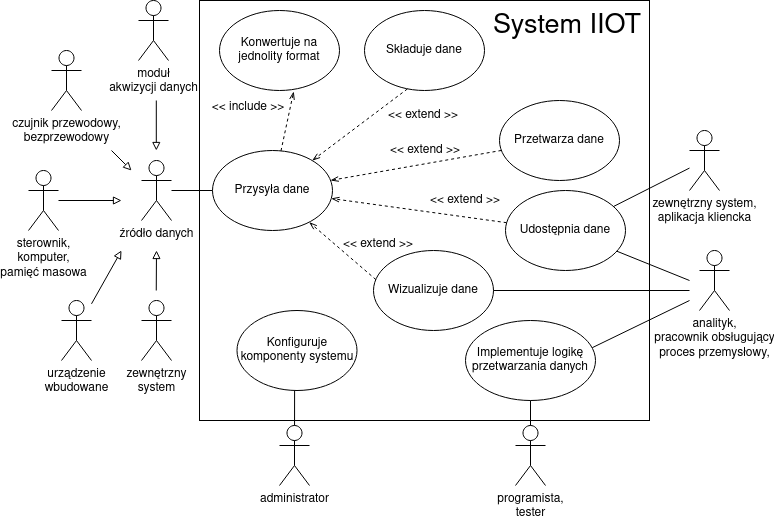

The diagram above was exported from draw.io. Its source (the exported page's mxGraphModel, read from the mxfile embedded in the PNG):
<mxGraphModel dx="1422" dy="743" grid="1" gridSize="10" guides="1" tooltips="1" connect="1" arrows="1" fold="1" page="1" pageScale="1" pageWidth="827" pageHeight="1169" math="0" shadow="0">
  <root>
    <mxCell id="0" />
    <mxCell id="1" parent="0" />
    <mxCell id="yQ2Fpmp0mZifpKq3LpI1-53" value="" style="rounded=0;whiteSpace=wrap;html=1;" vertex="1" parent="1">
      <mxGeometry x="240" y="100" width="450" height="420" as="geometry" />
    </mxCell>
    <mxCell id="0WWbZK88Qf2iJWLkVFip-3" value="Przysyła dane" style="ellipse;whiteSpace=wrap;html=1;" parent="1" vertex="1">
      <mxGeometry x="253" y="250" width="120" height="80" as="geometry" />
    </mxCell>
    <mxCell id="0WWbZK88Qf2iJWLkVFip-15" value="Składuje dane" style="ellipse;whiteSpace=wrap;html=1;" parent="1" vertex="1">
      <mxGeometry x="405" y="110" width="120" height="80" as="geometry" />
    </mxCell>
    <mxCell id="0WWbZK88Qf2iJWLkVFip-16" value="Przetwarza dane" style="ellipse;whiteSpace=wrap;html=1;" parent="1" vertex="1">
      <mxGeometry x="540" y="200" width="120" height="80" as="geometry" />
    </mxCell>
    <mxCell id="0WWbZK88Qf2iJWLkVFip-18" value="&amp;lt;&amp;lt; extend &amp;gt;&amp;gt;" style="text;html=1;strokeColor=none;fillColor=none;align=center;verticalAlign=middle;whiteSpace=wrap;rounded=0;" parent="1" vertex="1">
      <mxGeometry x="424" y="205" width="80" height="20" as="geometry" />
    </mxCell>
    <mxCell id="0WWbZK88Qf2iJWLkVFip-19" value="Udostępnia dane" style="ellipse;whiteSpace=wrap;html=1;" parent="1" vertex="1">
      <mxGeometry x="546" y="290" width="120" height="80" as="geometry" />
    </mxCell>
    <mxCell id="0WWbZK88Qf2iJWLkVFip-23" value="&lt;div style=&quot;font-size: 27px&quot;&gt;&lt;font style=&quot;font-size: 27px&quot;&gt;System IIOT&lt;/font&gt;&lt;/div&gt;&lt;div style=&quot;font-size: 27px&quot;&gt;&lt;font style=&quot;font-size: 27px&quot;&gt;&lt;br&gt;&lt;/font&gt;&lt;/div&gt;" style="text;html=1;strokeColor=none;fillColor=none;align=center;verticalAlign=middle;whiteSpace=wrap;rounded=0;" parent="1" vertex="1">
      <mxGeometry x="528" y="133" width="160" height="20" as="geometry" />
    </mxCell>
    <mxCell id="0WWbZK88Qf2iJWLkVFip-25" value="Konwertuje na jednolity format " style="ellipse;whiteSpace=wrap;html=1;" parent="1" vertex="1">
      <mxGeometry x="260" y="110" width="120" height="80" as="geometry" />
    </mxCell>
    <mxCell id="0WWbZK88Qf2iJWLkVFip-26" value="" style="endArrow=openThin;html=1;dashed=1;endFill=0;entryX=0.618;entryY=1.013;entryDx=0;entryDy=0;entryPerimeter=0;" parent="1" edge="1" target="0WWbZK88Qf2iJWLkVFip-25" source="0WWbZK88Qf2iJWLkVFip-3">
      <mxGeometry width="50" height="50" relative="1" as="geometry">
        <mxPoint x="468" y="266" as="sourcePoint" />
        <mxPoint x="581.4205799850251" y="239.31280470940578" as="targetPoint" />
      </mxGeometry>
    </mxCell>
    <mxCell id="0WWbZK88Qf2iJWLkVFip-28" value="&amp;lt;&amp;lt; include &amp;gt;&amp;gt;" style="text;html=1;strokeColor=none;fillColor=none;align=center;verticalAlign=middle;whiteSpace=wrap;rounded=0;" parent="1" vertex="1">
      <mxGeometry x="249" y="197" width="80" height="20" as="geometry" />
    </mxCell>
    <mxCell id="0WWbZK88Qf2iJWLkVFip-31" value="Konfiguruje komponenty systemu" style="ellipse;whiteSpace=wrap;html=1;" parent="1" vertex="1">
      <mxGeometry x="277.5" y="410" width="120" height="80" as="geometry" />
    </mxCell>
    <mxCell id="yQ2Fpmp0mZifpKq3LpI1-1" value="" style="endArrow=openThin;html=1;dashed=1;endFill=0;exitX=0.357;exitY=0.981;exitDx=0;exitDy=0;exitPerimeter=0;" edge="1" parent="1" source="0WWbZK88Qf2iJWLkVFip-15" target="0WWbZK88Qf2iJWLkVFip-3">
      <mxGeometry width="50" height="50" relative="1" as="geometry">
        <mxPoint x="492.3698596977051" y="297.2685538082509" as="sourcePoint" />
        <mxPoint x="550" y="290" as="targetPoint" />
      </mxGeometry>
    </mxCell>
    <mxCell id="yQ2Fpmp0mZifpKq3LpI1-2" value="" style="endArrow=openThin;html=1;dashed=1;endFill=0;" edge="1" parent="1" source="0WWbZK88Qf2iJWLkVFip-16" target="0WWbZK88Qf2iJWLkVFip-3">
      <mxGeometry width="50" height="50" relative="1" as="geometry">
        <mxPoint x="622.72" y="364.72" as="sourcePoint" />
        <mxPoint x="495.28" y="350" as="targetPoint" />
      </mxGeometry>
    </mxCell>
    <mxCell id="yQ2Fpmp0mZifpKq3LpI1-3" value="&amp;lt;&amp;lt; extend &amp;gt;&amp;gt;" style="text;html=1;strokeColor=none;fillColor=none;align=center;verticalAlign=middle;whiteSpace=wrap;rounded=0;" vertex="1" parent="1">
      <mxGeometry x="426" y="240" width="80" height="20" as="geometry" />
    </mxCell>
    <mxCell id="yQ2Fpmp0mZifpKq3LpI1-4" value="" style="endArrow=openThin;html=1;dashed=1;endFill=0;" edge="1" parent="1" source="0WWbZK88Qf2iJWLkVFip-19" target="0WWbZK88Qf2iJWLkVFip-3">
      <mxGeometry width="50" height="50" relative="1" as="geometry">
        <mxPoint x="579.3900000000001" y="420" as="sourcePoint" />
        <mxPoint x="438.60828220308304" y="353.1425009213374" as="targetPoint" />
      </mxGeometry>
    </mxCell>
    <mxCell id="yQ2Fpmp0mZifpKq3LpI1-5" value="&amp;lt;&amp;lt; extend &amp;gt;&amp;gt;" style="text;html=1;strokeColor=none;fillColor=none;align=center;verticalAlign=middle;whiteSpace=wrap;rounded=0;" vertex="1" parent="1">
      <mxGeometry x="466" y="290" width="80" height="20" as="geometry" />
    </mxCell>
    <mxCell id="yQ2Fpmp0mZifpKq3LpI1-6" value="&lt;div&gt;zewnętrzny system, &lt;br&gt;&lt;/div&gt;&lt;div&gt;aplikacja kliencka&lt;/div&gt;" style="shape=umlActor;verticalLabelPosition=bottom;verticalAlign=top;html=1;outlineConnect=0;" vertex="1" parent="1">
      <mxGeometry x="730" y="230" width="30" height="60" as="geometry" />
    </mxCell>
    <mxCell id="yQ2Fpmp0mZifpKq3LpI1-7" value="" style="endArrow=none;html=1;" edge="1" parent="1" source="0WWbZK88Qf2iJWLkVFip-19" target="yQ2Fpmp0mZifpKq3LpI1-6">
      <mxGeometry width="50" height="50" relative="1" as="geometry">
        <mxPoint x="500" y="440" as="sourcePoint" />
        <mxPoint x="550" y="390" as="targetPoint" />
      </mxGeometry>
    </mxCell>
    <mxCell id="yQ2Fpmp0mZifpKq3LpI1-14" value="&lt;div&gt;analityk,&lt;/div&gt;&lt;div&gt;pracownik obsługujący &lt;br&gt;&lt;/div&gt;&lt;div&gt;proces przemysłowy, &lt;br&gt;&lt;/div&gt;" style="shape=umlActor;verticalLabelPosition=bottom;verticalAlign=top;html=1;outlineConnect=0;" vertex="1" parent="1">
      <mxGeometry x="740" y="350" width="30" height="60" as="geometry" />
    </mxCell>
    <mxCell id="yQ2Fpmp0mZifpKq3LpI1-16" value="" style="endArrow=none;html=1;" edge="1" parent="1" target="0WWbZK88Qf2iJWLkVFip-19">
      <mxGeometry width="50" height="50" relative="1" as="geometry">
        <mxPoint x="730" y="380" as="sourcePoint" />
        <mxPoint x="660" y="420" as="targetPoint" />
      </mxGeometry>
    </mxCell>
    <mxCell id="yQ2Fpmp0mZifpKq3LpI1-18" value="&lt;div&gt;programista,&lt;/div&gt;&lt;div&gt;tester&lt;br&gt;&lt;/div&gt;" style="shape=umlActor;verticalLabelPosition=bottom;verticalAlign=top;html=1;outlineConnect=0;" vertex="1" parent="1">
      <mxGeometry x="556" y="525" width="30" height="60" as="geometry" />
    </mxCell>
    <mxCell id="yQ2Fpmp0mZifpKq3LpI1-21" value="Implementuje logikę przetwarzania danych" style="ellipse;whiteSpace=wrap;html=1;" vertex="1" parent="1">
      <mxGeometry x="506" y="420" width="130" height="80" as="geometry" />
    </mxCell>
    <mxCell id="yQ2Fpmp0mZifpKq3LpI1-23" value="" style="endArrow=none;html=1;" edge="1" parent="1" source="yQ2Fpmp0mZifpKq3LpI1-18" target="yQ2Fpmp0mZifpKq3LpI1-21">
      <mxGeometry width="50" height="50" relative="1" as="geometry">
        <mxPoint x="450" y="500" as="sourcePoint" />
        <mxPoint x="500" y="450" as="targetPoint" />
      </mxGeometry>
    </mxCell>
    <mxCell id="yQ2Fpmp0mZifpKq3LpI1-25" value="administrator" style="shape=umlActor;verticalLabelPosition=bottom;verticalAlign=top;html=1;outlineConnect=0;" vertex="1" parent="1">
      <mxGeometry x="320" y="525" width="30" height="60" as="geometry" />
    </mxCell>
    <mxCell id="yQ2Fpmp0mZifpKq3LpI1-26" value="" style="endArrow=none;html=1;entryX=0.48;entryY=1.003;entryDx=0;entryDy=0;entryPerimeter=0;" edge="1" parent="1" source="yQ2Fpmp0mZifpKq3LpI1-25" target="0WWbZK88Qf2iJWLkVFip-31">
      <mxGeometry width="50" height="50" relative="1" as="geometry">
        <mxPoint x="500" y="560" as="sourcePoint" />
        <mxPoint x="550" y="510" as="targetPoint" />
      </mxGeometry>
    </mxCell>
    <mxCell id="yQ2Fpmp0mZifpKq3LpI1-30" value="&lt;div&gt;źródło danych&lt;/div&gt;&lt;div&gt;&lt;br&gt;&lt;/div&gt;" style="shape=umlActor;verticalLabelPosition=bottom;verticalAlign=top;html=1;outlineConnect=0;" vertex="1" parent="1">
      <mxGeometry x="182" y="260" width="30" height="60" as="geometry" />
    </mxCell>
    <mxCell id="yQ2Fpmp0mZifpKq3LpI1-33" value="" style="endArrow=none;html=1;" edge="1" parent="1" source="yQ2Fpmp0mZifpKq3LpI1-30" target="0WWbZK88Qf2iJWLkVFip-3">
      <mxGeometry width="50" height="50" relative="1" as="geometry">
        <mxPoint x="310" y="480" as="sourcePoint" />
        <mxPoint x="360" y="430" as="targetPoint" />
      </mxGeometry>
    </mxCell>
    <mxCell id="yQ2Fpmp0mZifpKq3LpI1-36" value="" style="endArrow=block;html=1;endFill=0;strokeWidth=1;" edge="1" parent="1" source="yQ2Fpmp0mZifpKq3LpI1-40">
      <mxGeometry width="50" height="50" relative="1" as="geometry">
        <mxPoint x="292" y="540" as="sourcePoint" />
        <mxPoint x="162" y="300" as="targetPoint" />
      </mxGeometry>
    </mxCell>
    <mxCell id="yQ2Fpmp0mZifpKq3LpI1-39" value="&lt;div&gt;czujnik przewodowy, &lt;br&gt;&lt;/div&gt;&lt;div&gt;bezprzewodowy&lt;/div&gt;" style="shape=umlActor;verticalLabelPosition=bottom;verticalAlign=top;html=1;outlineConnect=0;" vertex="1" parent="1">
      <mxGeometry x="92" y="150" width="30" height="60" as="geometry" />
    </mxCell>
    <mxCell id="yQ2Fpmp0mZifpKq3LpI1-40" value="&lt;div&gt;sterownik, &lt;br&gt;&lt;/div&gt;&lt;div&gt;komputer,&lt;/div&gt;&lt;div&gt;pamięć masowa&lt;br&gt;&lt;/div&gt;" style="shape=umlActor;verticalLabelPosition=bottom;verticalAlign=top;html=1;outlineConnect=0;" vertex="1" parent="1">
      <mxGeometry x="69" y="270" width="30" height="60" as="geometry" />
    </mxCell>
    <mxCell id="yQ2Fpmp0mZifpKq3LpI1-41" value="&lt;div&gt;moduł &lt;br&gt;&lt;/div&gt;&lt;div&gt;akwizycji danych&lt;/div&gt;" style="shape=umlActor;verticalLabelPosition=bottom;verticalAlign=top;html=1;outlineConnect=0;" vertex="1" parent="1">
      <mxGeometry x="179" y="100" width="30" height="60" as="geometry" />
    </mxCell>
    <mxCell id="yQ2Fpmp0mZifpKq3LpI1-42" value="&lt;div&gt;urządzenie &lt;br&gt;&lt;/div&gt;&lt;div&gt;wbudowane&lt;/div&gt;" style="shape=umlActor;verticalLabelPosition=bottom;verticalAlign=top;html=1;outlineConnect=0;" vertex="1" parent="1">
      <mxGeometry x="102" y="400" width="30" height="60" as="geometry" />
    </mxCell>
    <mxCell id="yQ2Fpmp0mZifpKq3LpI1-43" value="&lt;div&gt;zewnętrzny &lt;br&gt;&lt;/div&gt;&lt;div&gt;system&lt;/div&gt;" style="shape=umlActor;verticalLabelPosition=bottom;verticalAlign=top;html=1;outlineConnect=0;" vertex="1" parent="1">
      <mxGeometry x="182" y="400" width="30" height="60" as="geometry" />
    </mxCell>
    <mxCell id="yQ2Fpmp0mZifpKq3LpI1-47" value="" style="endArrow=block;html=1;endFill=0;strokeWidth=1;" edge="1" parent="1">
      <mxGeometry width="50" height="50" relative="1" as="geometry">
        <mxPoint x="152" y="250" as="sourcePoint" />
        <mxPoint x="172" y="270" as="targetPoint" />
      </mxGeometry>
    </mxCell>
    <mxCell id="yQ2Fpmp0mZifpKq3LpI1-49" value="" style="endArrow=block;html=1;endFill=0;strokeWidth=1;" edge="1" parent="1" source="yQ2Fpmp0mZifpKq3LpI1-42">
      <mxGeometry width="50" height="50" relative="1" as="geometry">
        <mxPoint x="-38" y="218.5" as="sourcePoint" />
        <mxPoint x="162" y="350" as="targetPoint" />
      </mxGeometry>
    </mxCell>
    <mxCell id="yQ2Fpmp0mZifpKq3LpI1-50" value="" style="endArrow=block;html=1;endFill=0;strokeWidth=1;" edge="1" parent="1">
      <mxGeometry width="50" height="50" relative="1" as="geometry">
        <mxPoint x="196.76" y="390" as="sourcePoint" />
        <mxPoint x="197" y="350" as="targetPoint" />
      </mxGeometry>
    </mxCell>
    <mxCell id="yQ2Fpmp0mZifpKq3LpI1-51" value="" style="endArrow=block;html=1;endFill=0;strokeWidth=1;" edge="1" parent="1">
      <mxGeometry width="50" height="50" relative="1" as="geometry">
        <mxPoint x="196.8" y="200" as="sourcePoint" />
        <mxPoint x="196.8" y="250" as="targetPoint" />
      </mxGeometry>
    </mxCell>
    <mxCell id="yQ2Fpmp0mZifpKq3LpI1-71" value="Wizualizuje dane" style="ellipse;whiteSpace=wrap;html=1;" vertex="1" parent="1">
      <mxGeometry x="414" y="350" width="120" height="80" as="geometry" />
    </mxCell>
    <mxCell id="yQ2Fpmp0mZifpKq3LpI1-75" value="" style="endArrow=openThin;html=1;dashed=1;endFill=0;exitX=0.02;exitY=0.364;exitDx=0;exitDy=0;exitPerimeter=0;" edge="1" parent="1" source="yQ2Fpmp0mZifpKq3LpI1-71" target="0WWbZK88Qf2iJWLkVFip-3">
      <mxGeometry width="50" height="50" relative="1" as="geometry">
        <mxPoint x="557.1975737103473" y="332.04807046616816" as="sourcePoint" />
        <mxPoint x="381.77616203849357" y="308.03776574885376" as="targetPoint" />
      </mxGeometry>
    </mxCell>
    <mxCell id="yQ2Fpmp0mZifpKq3LpI1-76" value="&amp;lt;&amp;lt; extend &amp;gt;&amp;gt;" style="text;html=1;strokeColor=none;fillColor=none;align=center;verticalAlign=middle;whiteSpace=wrap;rounded=0;" vertex="1" parent="1">
      <mxGeometry x="379" y="334" width="80" height="20" as="geometry" />
    </mxCell>
    <mxCell id="yQ2Fpmp0mZifpKq3LpI1-78" value="" style="endArrow=none;html=1;strokeWidth=1;exitX=1;exitY=0.5;exitDx=0;exitDy=0;" edge="1" parent="1" source="yQ2Fpmp0mZifpKq3LpI1-71">
      <mxGeometry width="50" height="50" relative="1" as="geometry">
        <mxPoint x="540" y="470" as="sourcePoint" />
        <mxPoint x="730" y="390" as="targetPoint" />
      </mxGeometry>
    </mxCell>
    <mxCell id="yQ2Fpmp0mZifpKq3LpI1-80" value="" style="endArrow=none;html=1;strokeWidth=1;exitX=0.975;exitY=0.34;exitDx=0;exitDy=0;exitPerimeter=0;" edge="1" parent="1" source="yQ2Fpmp0mZifpKq3LpI1-21">
      <mxGeometry width="50" height="50" relative="1" as="geometry">
        <mxPoint x="632.75" y="447.19999999999993" as="sourcePoint" />
        <mxPoint x="730" y="400" as="targetPoint" />
      </mxGeometry>
    </mxCell>
  </root>
</mxGraphModel>